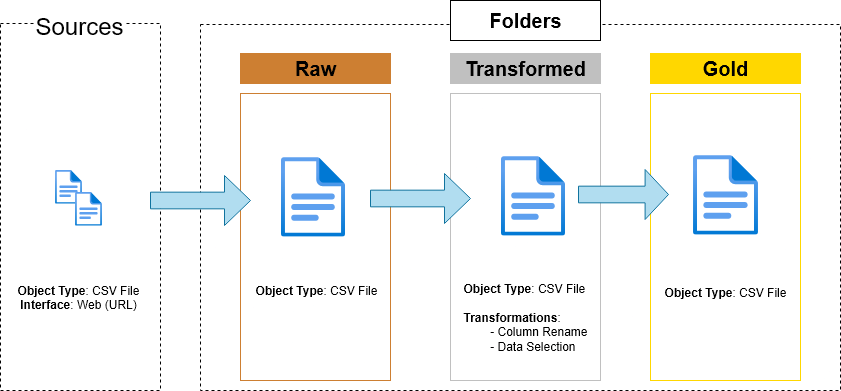

The diagram above was exported from draw.io. Its source (the exported page's mxGraphModel, read from the mxfile embedded in the PNG):
<mxGraphModel dx="1794" dy="1086" grid="1" gridSize="10" guides="1" tooltips="1" connect="1" arrows="1" fold="1" page="1" pageScale="1" pageWidth="850" pageHeight="1100" background="#ffffff" math="0" shadow="0">
  <root>
    <mxCell id="0" />
    <mxCell id="1" parent="0" />
    <mxCell id="ea49QIMeMdz3hG0Q4p9k-1" value="" style="rounded=0;whiteSpace=wrap;html=1;fillColor=none;dashed=1;strokeColor=light-dark(#000000,#787878);" vertex="1" parent="1">
      <mxGeometry x="200" y="233" width="160" height="367" as="geometry" />
    </mxCell>
    <mxCell id="ea49QIMeMdz3hG0Q4p9k-2" value="&lt;font style=&quot;font-size: 24px;&quot;&gt;Sources&lt;/font&gt;" style="rounded=0;whiteSpace=wrap;html=1;strokeColor=none;fillColor=default;" vertex="1" parent="1">
      <mxGeometry x="234" y="220" width="90" height="30" as="geometry" />
    </mxCell>
    <mxCell id="ea49QIMeMdz3hG0Q4p9k-3" value="" style="rounded=0;whiteSpace=wrap;html=1;fillColor=none;dashed=1;strokeColor=light-dark(#000000,#787878);" vertex="1" parent="1">
      <mxGeometry x="400" y="234" width="640" height="366" as="geometry" />
    </mxCell>
    <mxCell id="ea49QIMeMdz3hG0Q4p9k-7" value="Raw" style="rounded=0;whiteSpace=wrap;html=1;fillColor=#CD7F32;strokeColor=#CD7F32;fontSize=20;fontStyle=1;fontColor=light-dark(#000000,#FFFFFF);" vertex="1" parent="1">
      <mxGeometry x="440" y="263" width="150" height="30" as="geometry" />
    </mxCell>
    <mxCell id="ea49QIMeMdz3hG0Q4p9k-8" value="" style="rounded=0;whiteSpace=wrap;html=1;fillColor=none;strokeColor=#CD7F32;fontSize=20;fontStyle=1;fontColor=default;" vertex="1" parent="1">
      <mxGeometry x="440" y="303" width="150" height="287" as="geometry" />
    </mxCell>
    <mxCell id="ea49QIMeMdz3hG0Q4p9k-9" value="Transformed" style="rounded=0;whiteSpace=wrap;html=1;fillColor=#C0C0C0;strokeColor=#C0C0C0;fontSize=20;fontStyle=1;" vertex="1" parent="1">
      <mxGeometry x="650" y="263" width="150" height="30" as="geometry" />
    </mxCell>
    <mxCell id="ea49QIMeMdz3hG0Q4p9k-10" value="" style="rounded=0;whiteSpace=wrap;html=1;fillColor=none;strokeColor=#C0C0C0;fontSize=20;fontStyle=1;fontColor=default;" vertex="1" parent="1">
      <mxGeometry x="650" y="303" width="150" height="287" as="geometry" />
    </mxCell>
    <mxCell id="ea49QIMeMdz3hG0Q4p9k-11" value="Gold" style="rounded=0;whiteSpace=wrap;html=1;fillColor=#FFD700;strokeColor=#FFD700;fontSize=20;fontStyle=1;gradientColor=none;" vertex="1" parent="1">
      <mxGeometry x="850" y="263" width="150" height="30" as="geometry" />
    </mxCell>
    <mxCell id="ea49QIMeMdz3hG0Q4p9k-12" value="" style="rounded=0;whiteSpace=wrap;html=1;fillColor=none;strokeColor=#FFD700;fontSize=20;fontStyle=1;fontColor=default;" vertex="1" parent="1">
      <mxGeometry x="850" y="303" width="150" height="287" as="geometry" />
    </mxCell>
    <mxCell id="ea49QIMeMdz3hG0Q4p9k-14" value="" style="image;aspect=fixed;html=1;points=[];align=center;fontSize=12;image=img/lib/azure2/general/File.svg;" vertex="1" parent="1">
      <mxGeometry x="254" y="379" width="27.59" height="34" as="geometry" />
    </mxCell>
    <mxCell id="ea49QIMeMdz3hG0Q4p9k-16" value="" style="image;aspect=fixed;html=1;points=[];align=center;fontSize=12;image=img/lib/azure2/general/File.svg;" vertex="1" parent="1">
      <mxGeometry x="274" y="401" width="27.59" height="34" as="geometry" />
    </mxCell>
    <mxCell id="ea49QIMeMdz3hG0Q4p9k-18" value="&lt;div&gt;&lt;b&gt;Object Type&lt;/b&gt;: CSV File&lt;/div&gt;&lt;div&gt;&lt;b&gt;Interface&lt;/b&gt;: Web (URL)&lt;/div&gt;" style="text;html=1;align=center;verticalAlign=middle;whiteSpace=wrap;rounded=0;" vertex="1" parent="1">
      <mxGeometry x="208" y="492" width="140" height="30" as="geometry" />
    </mxCell>
    <mxCell id="ea49QIMeMdz3hG0Q4p9k-22" value="" style="shape=singleArrow;whiteSpace=wrap;html=1;fillColor=#b1ddf0;strokeColor=#10739e;arrowWidth=0.3333333333333333;arrowSize=0.26;" vertex="1" parent="1">
      <mxGeometry x="350" y="385" width="100" height="50" as="geometry" />
    </mxCell>
    <mxCell id="ea49QIMeMdz3hG0Q4p9k-23" value="" style="shape=singleArrow;whiteSpace=wrap;html=1;fillColor=#b1ddf0;strokeColor=#10739e;arrowWidth=0.3333333333333333;arrowSize=0.26;" vertex="1" parent="1">
      <mxGeometry x="570" y="383" width="100" height="50" as="geometry" />
    </mxCell>
    <mxCell id="ea49QIMeMdz3hG0Q4p9k-24" value="" style="shape=singleArrow;whiteSpace=wrap;html=1;fillColor=#b1ddf0;strokeColor=#10739e;arrowWidth=0.3333333333333333;arrowSize=0.26;" vertex="1" parent="1">
      <mxGeometry x="778" y="379" width="90" height="50" as="geometry" />
    </mxCell>
    <mxCell id="ea49QIMeMdz3hG0Q4p9k-32" value="&lt;div align=&quot;left&quot;&gt;&lt;b&gt;Object Type&lt;/b&gt;: CSV File&lt;/div&gt;&lt;div&gt;&lt;br&gt;&lt;/div&gt;" style="text;html=1;align=center;verticalAlign=middle;whiteSpace=wrap;rounded=0;" vertex="1" parent="1">
      <mxGeometry x="446" y="477" width="140" height="60" as="geometry" />
    </mxCell>
    <mxCell id="ea49QIMeMdz3hG0Q4p9k-33" value="&lt;div align=&quot;left&quot;&gt;&lt;b&gt;Object Type&lt;/b&gt;: CSV File&lt;/div&gt;&lt;div&gt;&lt;br&gt;&lt;/div&gt;&lt;div align=&quot;left&quot;&gt;&lt;b&gt;Transformations&lt;/b&gt;: &lt;br&gt;&lt;/div&gt;&lt;div align=&quot;left&quot;&gt;&lt;span style=&quot;white-space: pre;&quot;&gt;&#09;&lt;/span&gt;-&amp;nbsp;Column Rename&lt;/div&gt;&lt;div align=&quot;left&quot;&gt;&lt;span style=&quot;white-space: pre;&quot;&gt;&#09;&lt;/span&gt;- Data Selection&lt;/div&gt;" style="text;html=1;align=center;verticalAlign=middle;whiteSpace=wrap;rounded=0;" vertex="1" parent="1">
      <mxGeometry x="650" y="481" width="150" height="91" as="geometry" />
    </mxCell>
    <mxCell id="ea49QIMeMdz3hG0Q4p9k-34" value="&lt;div align=&quot;left&quot;&gt;&lt;b&gt;Object Type&lt;/b&gt;: CSV File&lt;/div&gt;&lt;div&gt;&lt;br&gt;&lt;/div&gt;" style="text;html=1;align=center;verticalAlign=middle;whiteSpace=wrap;rounded=0;" vertex="1" parent="1">
      <mxGeometry x="855" y="479" width="140" height="59" as="geometry" />
    </mxCell>
    <mxCell id="ea49QIMeMdz3hG0Q4p9k-43" value="" style="image;aspect=fixed;html=1;points=[];align=center;fontSize=12;image=img/lib/azure2/general/File.svg;imageBorder=none;imageBackground=none;" vertex="1" parent="1">
      <mxGeometry x="480" y="366" width="64.92" height="80" as="geometry" />
    </mxCell>
    <mxCell id="ea49QIMeMdz3hG0Q4p9k-44" value="" style="image;aspect=fixed;html=1;points=[];align=center;fontSize=12;image=img/lib/azure2/general/File.svg;imageBorder=none;imageBackground=none;" vertex="1" parent="1">
      <mxGeometry x="700" y="365" width="64.92" height="80" as="geometry" />
    </mxCell>
    <mxCell id="ea49QIMeMdz3hG0Q4p9k-45" value="" style="image;aspect=fixed;html=1;points=[];align=center;fontSize=12;image=img/lib/azure2/general/File.svg;imageBorder=none;imageBackground=none;" vertex="1" parent="1">
      <mxGeometry x="892.54" y="364" width="64.92" height="80" as="geometry" />
    </mxCell>
    <mxCell id="ea49QIMeMdz3hG0Q4p9k-47" value="&lt;b&gt;&lt;font style=&quot;font-size: 20px;&quot;&gt;Folders&lt;/font&gt;&lt;/b&gt;" style="rounded=0;whiteSpace=wrap;html=1;" vertex="1" parent="1">
      <mxGeometry x="650" y="210" width="150" height="40" as="geometry" />
    </mxCell>
  </root>
</mxGraphModel>